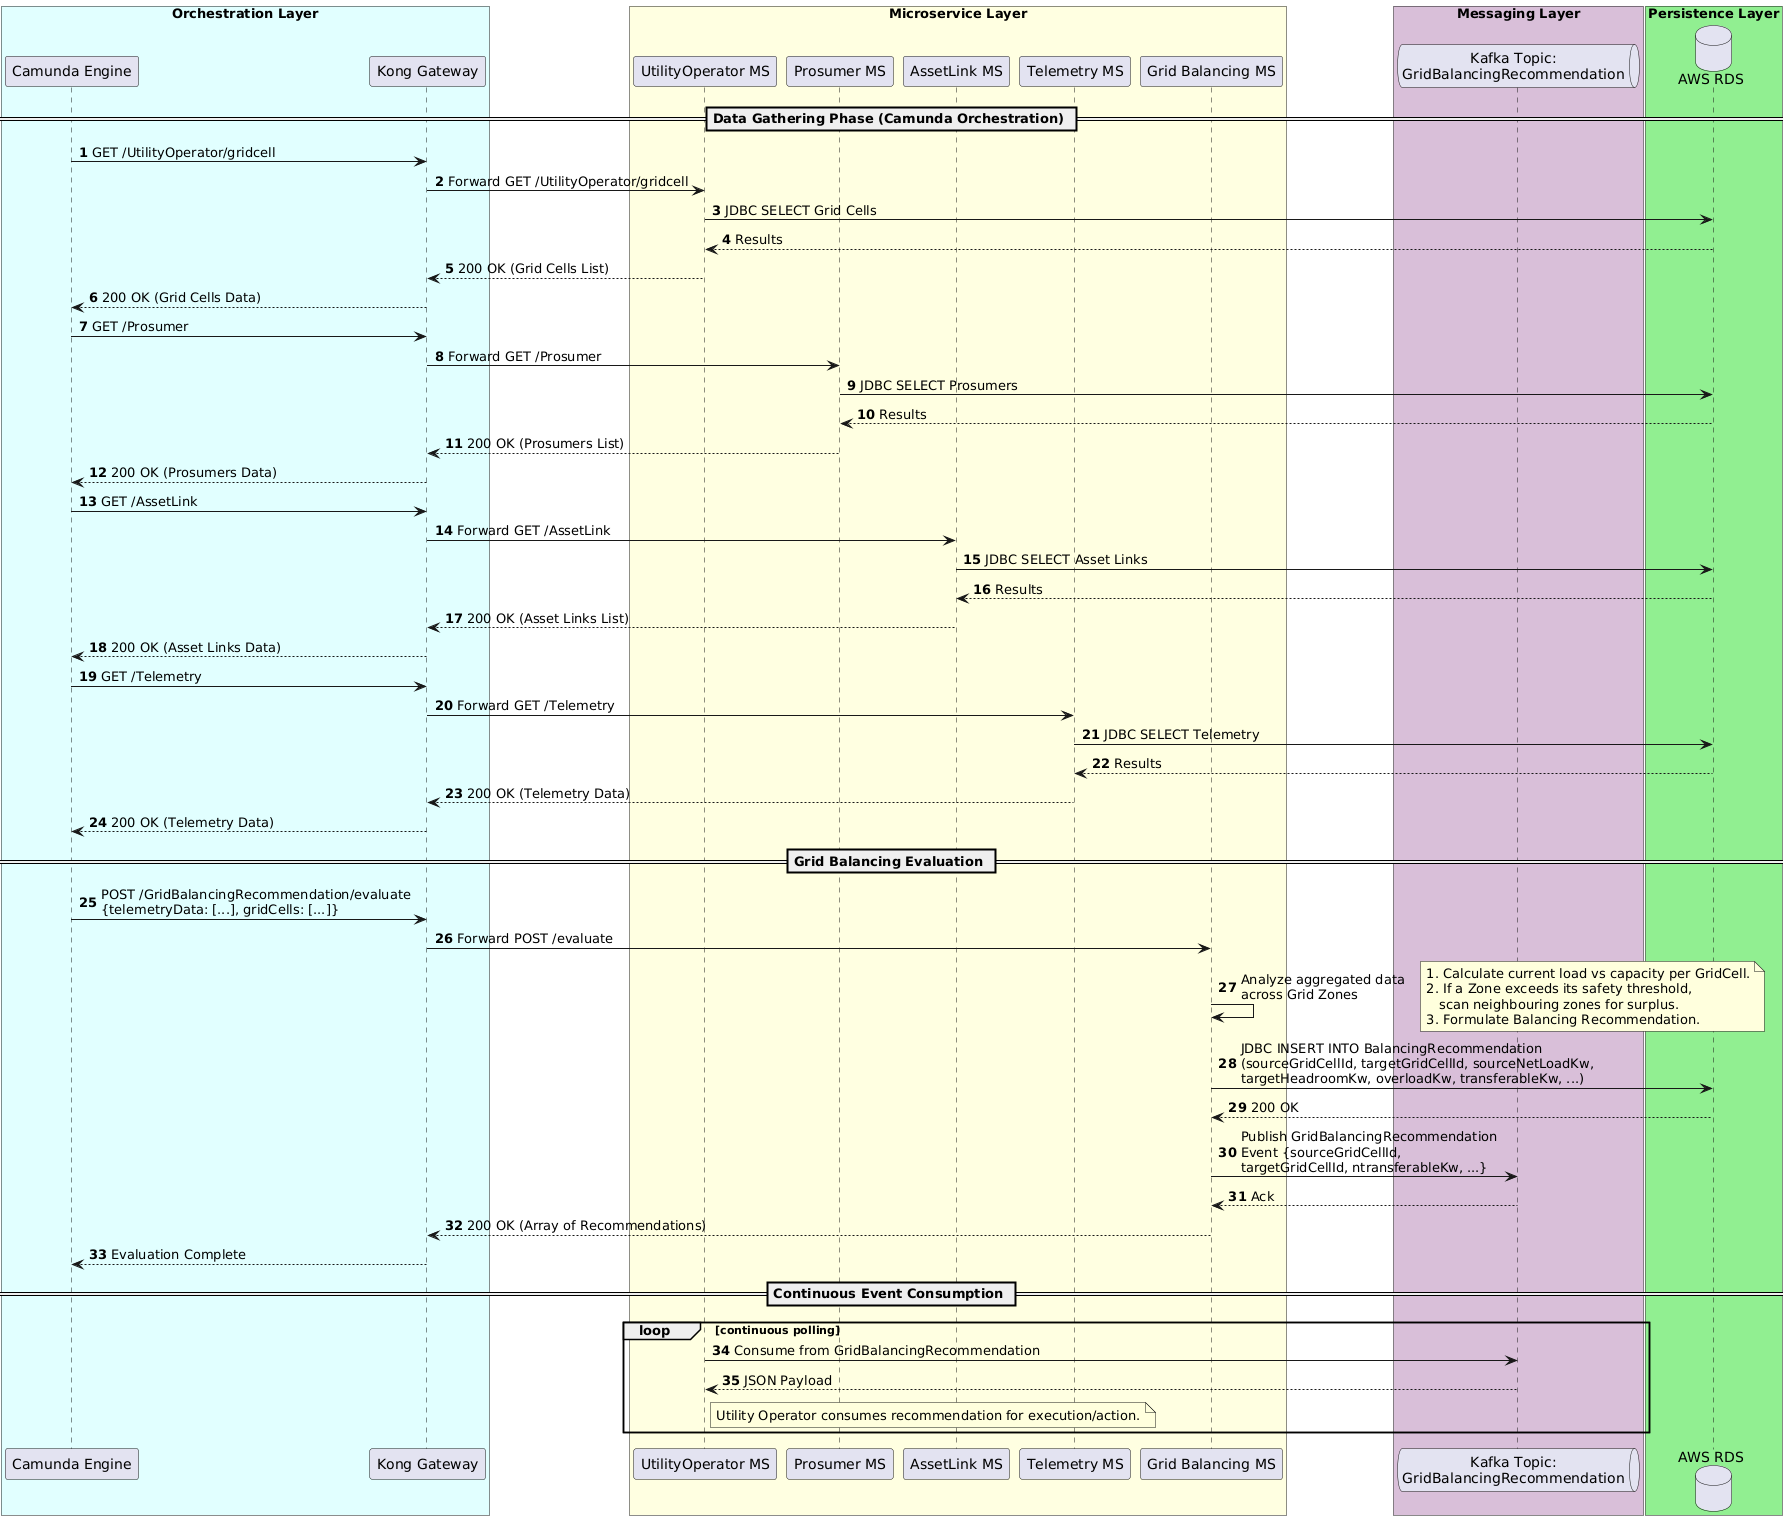

The diagram above was rendered by PlantUML. Its source (embedded in the PNG):
@startuml
autonumber

box "Orchestration Layer" #LightCyan
participant "Camunda Engine" as Camunda
participant "Kong Gateway" as Kong
end box

box "Microservice Layer" #LightYellow
participant "UtilityOperator MS" as UOMS
participant "Prosumer MS" as PMS
participant "AssetLink MS" as ALMS
participant "Telemetry MS" as TMS
participant "Grid Balancing MS" as GBMS
end box

box "Messaging Layer" #Thistle
queue "Kafka Topic:\nGridBalancingRecommendation" as Kafka
end box

box "Persistence Layer" #LightGreen
database "AWS RDS" as DB
end box

== Data Gathering Phase (Camunda Orchestration) ==

Camunda -> Kong: GET /UtilityOperator/gridcell
Kong -> UOMS: Forward GET /UtilityOperator/gridcell
UOMS -> DB: JDBC SELECT Grid Cells
DB --> UOMS: Results
UOMS --> Kong: 200 OK (Grid Cells List)
Kong --> Camunda: 200 OK (Grid Cells Data)

Camunda -> Kong: GET /Prosumer
Kong -> PMS: Forward GET /Prosumer
PMS -> DB: JDBC SELECT Prosumers
DB --> PMS: Results
PMS --> Kong: 200 OK (Prosumers List)
Kong --> Camunda: 200 OK (Prosumers Data)

Camunda -> Kong: GET /AssetLink
Kong -> ALMS: Forward GET /AssetLink
ALMS -> DB: JDBC SELECT Asset Links
DB --> ALMS: Results
ALMS --> Kong: 200 OK (Asset Links List)
Kong --> Camunda: 200 OK (Asset Links Data)

Camunda -> Kong: GET /Telemetry
Kong -> TMS: Forward GET /Telemetry
TMS -> DB: JDBC SELECT Telemetry
DB --> TMS: Results
TMS --> Kong: 200 OK (Telemetry Data)
Kong --> Camunda: 200 OK (Telemetry Data)

== Grid Balancing Evaluation ==

Camunda -> Kong: POST /GridBalancingRecommendation/evaluate\n{telemetryData: [...], gridCells: [...]}
Kong -> GBMS: Forward POST /evaluate

GBMS -> GBMS: Analyze aggregated data \nacross Grid Zones
note right
  1. Calculate current load vs capacity per GridCell.
  2. If a Zone exceeds its safety threshold,
     scan neighbouring zones for surplus.
  3. Formulate Balancing Recommendation.
end note

GBMS -> DB: JDBC INSERT INTO BalancingRecommendation\n(sourceGridCellId, targetGridCellId, sourceNetLoadKw, \ntargetHeadroomKw, overloadKw, transferableKw, ...)
DB --> GBMS: 200 OK

GBMS -> Kafka: Publish GridBalancingRecommendation \nEvent {sourceGridCellId, \ntargetGridCellId, ntransferableKw, ...}
Kafka --> GBMS: Ack

GBMS --> Kong: 200 OK (Array of Recommendations)
Kong --> Camunda: Evaluation Complete

== Continuous Event Consumption ==

loop continuous polling
    UOMS -> Kafka: Consume from GridBalancingRecommendation
    Kafka --> UOMS: JSON Payload
    note right of UOMS: Utility Operator consumes recommendation for execution/action.
end
@enduml